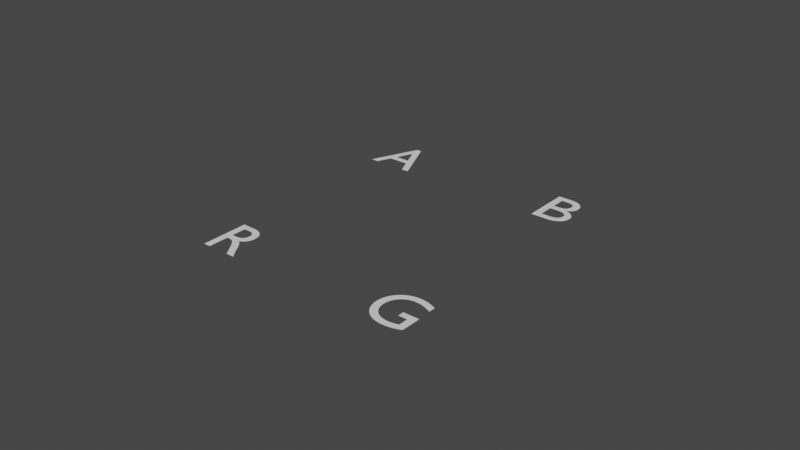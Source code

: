 # Source: ASMB-KTF0-0A306.verif.blend  (saved by Blender 2.91.10; exported with 4.5.12 LTS)
import bpy
from mathutils import Matrix  # noqa: F401  (used for matrix-valued properties, if any)

bpy.ops.wm.read_factory_settings(use_empty=True)
scene = bpy.context.scene
scene.name = 'Scene'

# ---- collections
col_collection = bpy.data.collections.new('Collection'); scene.collection.children.link(col_collection)

# ---- world
world_world = bpy.data.worlds.new('World'); scene.world = world_world
world_world.use_nodes = True; world_world.node_tree.nodes.clear()
_N = world_world.node_tree.nodes; _L = world_world.node_tree.links
n0 = _N.new('ShaderNodeOutputWorld'); n0.name = 'World Output'; n0.location = (300, 300)
n1 = _N.new('ShaderNodeBackground'); n1.name = 'Background'; n1.location = (10, 300)
n1.inputs[0].default_value = (0.05088, 0.05088, 0.05088, 1.0)
_L.new(n1.outputs[0], n0.inputs[0])
n0.is_active_output = True
world_world.color = (0.05088, 0.05088, 0.05088)
world_world.use_sun_shadow = False
world_world.sun_shadow_jitter_overblur = 0.0

# ---- meshes
me_plane = bpy.data.meshes.new('Plane')
me_plane.from_pydata([(1.1, -0.25, 0.0), (0.55, -0.25, 0.0), (0.55, -0.75, 0.0), (1.1, -0.75, 0.0), (-0.25, 0.5, 0.0), (0.25, 0.5, 0.0), (-0.1, 0.4, 0.0), (0.1, 0.5, 0.0), (-0.1, 0.6, 0.0), (-0.1, 0.5, 0.0), (1.1, 0.25, 0.0), (0.55, 0.25, 0.0), (0.55, 0.75, 0.0), (1.1, 0.75, 0.0), (-1.1, -0.25, 0.0), (-0.55, -0.25, 0.0), (-0.55, -0.75, 0.0), (-1.1, -0.75, 0.0), (-1.1, 0.25, 0.0), (-0.55, 0.25, 0.0), (-0.55, 0.75, 0.0), (-1.1, 0.75, 0.0), (0.1, 0.6, 0.0), (0.1, 0.4, 0.0), (0.15, -0.5, 0.0), (0.25, -0.3, 0.0), (0.15, -0.1, 0.0), (0.05, -0.3, 0.0), (0.15, -0.3, 0.0), (0.05, -0.1, 0.0), (0.25, -0.1, 0.0), (-0.15, -0.5, 0.0), (-0.15, 0.1, 0.0), (-0.05, -0.3, 0.0), (-0.15, -0.1, 0.0), (-0.25, -0.3, 0.0), (-0.15, -0.3, 0.0), (-0.25, -0.1, 0.0), (-0.05, -0.1, 0.0), (-0.25, -0.5, 0.0), (0.25, -0.5, 0.0), (-0.2, 0.5, 0.0), (-0.2, 0.1, 0.0), (0.15, 0.1, 0.0)], [(3, 2), (1, 0), (2, 1), (7, 6), (7, 5), (8, 7), (6, 8), (4, 9), (0, 3), (13, 12), (11, 10), (12, 11), (10, 13), (17, 16), (15, 14), (16, 15), (14, 17), (21, 20), (19, 18), (20, 19), (18, 21), (22, 23), (26, 43), (25, 27), (24, 28), (29, 30), (36, 37), (34, 32), (36, 38), (33, 35), (31, 36), (37, 38), (39, 31), (40, 24), (41, 42), (42, 43), (28, 30), (28, 29)], [])
_uv = me_plane.uv_layers.new(name='UVMap')
_uv.uv.foreach_set('vector', [])
me_plane.use_remesh_fix_poles = True
me_plane.use_remesh_preserve_attributes = False
me_plane.use_mirror_vertex_groups = False
me_plane.update()

# ---- curves / text
txt_text_004 = bpy.data.curves.new('Text.004', 'FONT')
txt_text_004.dimensions = '2D'
txt_text_004.body = 'A'
txt_text_004.use_path_clamp = True
txt_text_004.align_x = 'CENTER'
txt_text_004.align_y = 'CENTER'
txt_text_005 = bpy.data.curves.new('Text.005', 'FONT')
txt_text_005.dimensions = '2D'
txt_text_005.body = 'R'
txt_text_005.use_path_clamp = True
txt_text_005.align_x = 'CENTER'
txt_text_005.align_y = 'CENTER'
txt_text_006 = bpy.data.curves.new('Text.006', 'FONT')
txt_text_006.dimensions = '2D'
txt_text_006.body = 'G'
txt_text_006.use_path_clamp = True
txt_text_006.align_x = 'CENTER'
txt_text_006.align_y = 'CENTER'
txt_text_007 = bpy.data.curves.new('Text.007', 'FONT')
txt_text_007.dimensions = '2D'
txt_text_007.body = 'B'
txt_text_007.use_path_clamp = True
txt_text_007.align_x = 'CENTER'
txt_text_007.align_y = 'CENTER'

# ---- objects
ob_plane = bpy.data.objects.new('Plane', me_plane)
ob_text_004 = bpy.data.objects.new('Text.004', txt_text_004)
ob_text_005 = bpy.data.objects.new('Text.005', txt_text_005)
ob_text_006 = bpy.data.objects.new('Text.006', txt_text_006)
ob_text_007 = bpy.data.objects.new('Text.007', txt_text_007)

# ---- transforms, parenting, visibility, modifiers, constraints
ob_plane.location = (0.0, 0.0, 0.0)
ob_plane.lineart.crease_threshold = 0.0
ob_text_004.location = (-0.4, 0.5, 0.0)
ob_text_004.rotation_euler = (0.0, -0.0, -6.283)
ob_text_004.scale = (0.3, 0.3, 0.3)
ob_text_004.lineart.crease_threshold = 0.0
ob_text_005.location = (-0.4, -0.5, 0.0)
ob_text_005.rotation_euler = (0.0, -0.0, -6.283)
ob_text_005.scale = (0.3, 0.3, 0.3)
ob_text_005.lineart.crease_threshold = 0.0
ob_text_006.location = (0.4, -0.5, 0.0)
ob_text_006.rotation_euler = (0.0, -0.0, -6.283)
ob_text_006.scale = (0.3, 0.3, 0.3)
ob_text_006.lineart.crease_threshold = 0.0
ob_text_007.location = (0.4, 0.5, 0.0)
ob_text_007.rotation_euler = (0.0, -0.0, -6.283)
ob_text_007.scale = (0.3, 0.3, 0.3)
ob_text_007.lineart.crease_threshold = 0.0

# ---- collection membership
col_collection.objects.link(ob_plane)
col_collection.objects.link(ob_text_004)
col_collection.objects.link(ob_text_005)
col_collection.objects.link(ob_text_006)
col_collection.objects.link(ob_text_007)

# ---- scene / render settings (as saved in the file)
scene.frame_start = 1; scene.frame_end = 250; scene.frame_set(1)
scene.render.engine = 'CYCLES'
scene.cycles.use_denoising = False
scene.cycles.samples = 128
scene.cycles.sampling_pattern = 'TABULATED_SOBOL'
scene.cycles.use_adaptive_sampling = False
scene.cycles.use_light_tree = False
scene.view_settings.view_transform = 'Filmic'
scene.unit_settings.scale_length = 0.001
bpy.context.view_layer.update()

# ---- added for rendering (the .blend has no active camera and no usable light): camera, sun
cam_auto = bpy.data.cameras.new('AutoCamera')
cam_auto.lens = 50.0
cam_auto.sensor_width = 36.0
cam_auto.clip_end = 1000.0
ob_auto_camera = bpy.data.objects.new('AutoCamera', cam_auto)
scene.collection.objects.link(ob_auto_camera)
ob_auto_camera.location = (2.4636, -2.95632, 1.97088)
ob_auto_camera.rotation_euler = (1.09748, -7.21219e-08, 0.694738)
scene.camera = ob_auto_camera
light_auto_sun = bpy.data.lights.new('AutoSun', 'SUN')
light_auto_sun.energy = 3.0
light_auto_sun.angle = 0.0523599
ob_auto_sun = bpy.data.objects.new('AutoSun', light_auto_sun)
scene.collection.objects.link(ob_auto_sun)
ob_auto_sun.rotation_euler = (0.872665, 0.174533, 0.523599)
bpy.context.view_layer.update()
